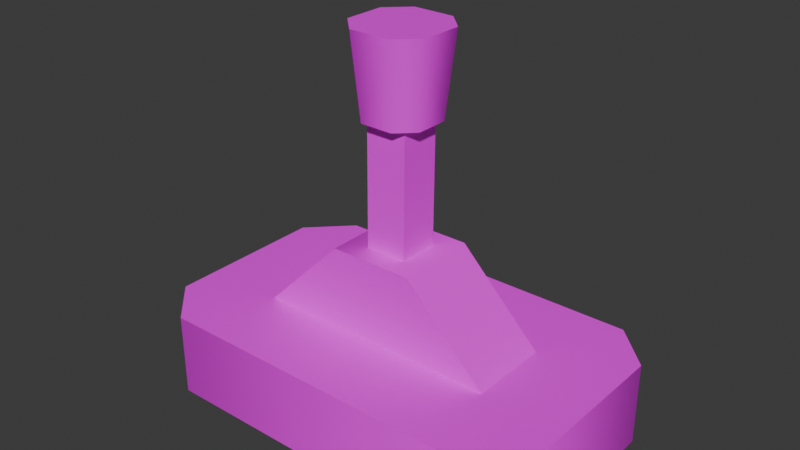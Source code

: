 # Source: lever-3stage.blend  (saved by Blender 4.2.66; exported with 4.5.12 LTS)
import bpy
from mathutils import Matrix  # noqa: F401  (used for matrix-valued properties, if any)

bpy.ops.wm.read_factory_settings(use_empty=True)
scene = bpy.context.scene
scene.name = 'Scene'

# ---- collections
col_collection = bpy.data.collections.new('Collection'); scene.collection.children.link(col_collection)

# ---- images (referenced by path relative to the original .blend; pixels are not part of the script)
import os
ASSET_DIR = os.environ.get("B2B_ASSET_DIR", "")  # directory of the original .blend (textures are referenced by path, not embedded)
HERE = os.path.dirname(os.path.abspath(__file__))  # packed textures are extracted next to this script under _unpacked/

def load_image(name, relpath, width, height, colorspace="sRGB"):
    """Load a texture the original file referenced (path relative to the .blend, or extracted next to this script)."""
    p = next((c for c in (os.path.join(HERE, relpath), os.path.join(ASSET_DIR, relpath)) if relpath and os.path.exists(c)), "")
    if p:
        img = bpy.data.images.load(p, check_existing=True)
        img.name = name
    else:  # same state as the original file: an image datablock whose file is absent (Cycles renders it pink)
        img = bpy.data.images.new(name, width, height)
        img.source = "FILE"
        img.filepath = "//" + (relpath or name)
    img.colorspace_settings.name = colorspace
    return img
img_colormap_png = load_image('colormap.png', 'colormap.png', 1024, 1024, 'sRGB')

# ---- materials (node trees are filled in below, after node groups)
mat_colormap = bpy.data.materials.new('colormap')
mat_colormap.diffuse_color = (1.0, 1.0, 1.0, 1.0)
mat_colormap.roughness = 0.5528

# ---- material node trees
mat_colormap.use_nodes = True; mat_colormap.node_tree.nodes.clear()
_N = mat_colormap.node_tree.nodes; _L = mat_colormap.node_tree.links
n0 = _N.new('ShaderNodeBsdfPrincipled'); n0.name = 'Principled BSDF'; n0.location = (10, 300)
n0.inputs[2].default_value = 0.5528
n0.inputs[27].default_value = (0.0, 0.0, 0.0, 1.0)
n0.inputs[28].default_value = 1.0
n1 = _N.new('ShaderNodeOutputMaterial'); n1.name = 'Material Output'; n1.location = (300, 300)
n2 = _N.new('ShaderNodeNormalMap'); n2.name = 'Normal Map'; n2.location = (-300, -300)
n2.label = 'Normal/Map'
n2.inputs[0].default_value = 0.0
n3 = _N.new('ShaderNodeTexImage'); n3.name = 'Image Texture'; n3.location = (-300, 600)
n3.image = img_colormap_png
_L.new(n0.outputs[0], n1.inputs[0])
_L.new(n2.outputs[0], n0.inputs[5])
_L.new(n3.outputs[0], n0.inputs[0])
n1.is_active_output = True

# ---- world
world_world = bpy.data.worlds.new('World'); scene.world = world_world
world_world.use_nodes = True; world_world.node_tree.nodes.clear()
_N = world_world.node_tree.nodes; _L = world_world.node_tree.links
n0 = _N.new('ShaderNodeOutputWorld'); n0.name = 'World Output'; n0.location = (300, 300)
n1 = _N.new('ShaderNodeBackground'); n1.name = 'Background'; n1.location = (10, 300)
n1.inputs[0].default_value = (0.05088, 0.05088, 0.05088, 1.0)
_L.new(n1.outputs[0], n0.inputs[0])
n0.is_active_output = True
world_world.color = (0.05088, 0.05088, 0.05088)
world_world.sun_shadow_jitter_overblur = 0.0

# ---- meshes
me_scene_001 = bpy.data.meshes.new('Scene.001')
me_scene_001.from_pydata([(-2.5, 4.512e-14, -2.5), (2.5, 6.768e-14, -2.5), (-2.5, 25.0, -2.5), (2.5, 25.0, -2.5), (2.5, 0.0, 2.5), (-2.5, 6.768e-14, 2.5), (2.5, 25.0, 2.5), (-2.5, 25.0, 2.5), (5.0, 35.0, -2.5), (5.0, 35.0, 2.5), (2.5, 35.0, -5.0), (2.5, 35.0, 5.0), (-2.5, 35.0, -5.0), (-2.5, 35.0, 5.0), (-5.0, 35.0, 2.5), (-5.0, 35.0, -2.5), (-2.0, 25.0, 4.0), (-4.0, 25.0, 2.0), (4.0, 25.0, -2.0), (2.0, 25.0, -4.0), (-2.0, 25.0, -4.0), (-4.0, 25.0, -2.0), (2.0, 25.0, 4.0), (4.0, 25.0, 2.0)], [], [(0, 2, 1), (3, 1, 2), (4, 6, 5), (7, 5, 6), (0, 5, 2), (7, 2, 5), (1, 3, 4), (6, 4, 3), (8, 10, 9), (11, 9, 10), (12, 11, 10), (13, 11, 12), (14, 13, 12), (15, 14, 12), (16, 13, 17), (14, 17, 13), (18, 19, 8), (10, 8, 19), (12, 20, 15), (21, 15, 20), (20, 12, 19), (10, 19, 12), (15, 21, 14), (17, 14, 21), (22, 11, 16), (13, 16, 11), (8, 9, 18), (23, 18, 9), (23, 9, 22), (11, 22, 9), (20, 19, 2), (21, 20, 2), (21, 2, 17), (2, 19, 3), (19, 18, 3), (23, 3, 18), (6, 3, 23), (23, 22, 6), (2, 7, 17), (7, 6, 22), (17, 7, 16), (16, 7, 22)])
me_scene_001.polygons.foreach_set('use_smooth', [True] * 42)
_k = set([(0, 2), (1, 3), (2, 3), (2, 5), (2, 7), (3, 6), (4, 6), (5, 7), (6, 7), (8, 9), (8, 10), (9, 11), (10, 12), (11, 13), (12, 15), (13, 14), (14, 15), (16, 17), (16, 22), (17, 21), (18, 19), (18, 23), (19, 20), (20, 21), (22, 23)])
me_scene_001.attributes.new('sharp_edge', 'BOOLEAN', 'EDGE').data.foreach_set('value', [ (min(e.vertices), max(e.vertices)) in _k for e in me_scene_001.edges])
_uv = me_scene_001.uv_layers.new(name='UVSet0')
_uv.uv.foreach_set('vector', [0.4688, 0.025, 0.4688, 0.1679, 0.4688, 0.025, 0.4688, 0.1679, 0.4688, 0.025, 0.4688, 0.1679, 0.4688, 0.025, 0.4688, 0.1679, 0.4688, 0.025, 0.4688, 0.1679, 0.4688, 0.025, 0.4688, 0.1679, 0.4688, 0.025, 0.4688, 0.025, 0.4688, 0.1679, 0.4688, 0.1679, 0.4688, 0.1679, 0.4688, 0.025, 0.4688, 0.025, 0.4688, 0.1679, 0.4688, 0.025, 0.4688, 0.1679, 0.4688, 0.025, 0.4688, 0.1679, 0.5938, 0.475, 0.5938, 0.475, 0.5938, 0.475, 0.5938, 0.475, 0.5938, 0.475, 0.5938, 0.475, 0.5938, 0.475, 0.5938, 0.475, 0.5938, 0.475, 0.5938, 0.475, 0.5938, 0.475, 0.5938, 0.475, 0.5938, 0.475, 0.5938, 0.475, 0.5938, 0.475, 0.5938, 0.475, 0.5938, 0.475, 0.5938, 0.475, 0.5938, 0.4179, 0.5938, 0.475, 0.5938, 0.4179, 0.5938, 0.475, 0.5938, 0.4179, 0.5938, 0.475, 0.5938, 0.4179, 0.5938, 0.4179, 0.5938, 0.475, 0.5938, 0.475, 0.5938, 0.475, 0.5938, 0.4179, 0.5938, 0.475, 0.5938, 0.4179, 0.5938, 0.475, 0.5938, 0.4179, 0.5938, 0.475, 0.5938, 0.4179, 0.5938, 0.4179, 0.5938, 0.475, 0.5938, 0.4179, 0.5938, 0.475, 0.5938, 0.4179, 0.5938, 0.475, 0.5938, 0.475, 0.5938, 0.4179, 0.5938, 0.475, 0.5938, 0.4179, 0.5938, 0.475, 0.5938, 0.4179, 0.5938, 0.4179, 0.5938, 0.475, 0.5938, 0.4179, 0.5938, 0.475, 0.5938, 0.4179, 0.5938, 0.475, 0.5938, 0.475, 0.5938, 0.475, 0.5938, 0.4179, 0.5938, 0.4179, 0.5938, 0.4179, 0.5938, 0.475, 0.5938, 0.4179, 0.5938, 0.475, 0.5938, 0.4179, 0.5938, 0.475, 0.5938, 0.4179, 0.5938, 0.475, 0.5938, 0.4179, 0.5938, 0.4179, 0.5938, 0.4179, 0.5938, 0.4179, 0.5938, 0.4179, 0.5938, 0.4179, 0.5938, 0.4179, 0.5938, 0.4179, 0.5938, 0.4179, 0.5938, 0.4179, 0.5938, 0.4179, 0.5938, 0.4179, 0.5938, 0.4179, 0.5938, 0.4179, 0.5938, 0.4179, 0.5938, 0.4179, 0.5938, 0.4179, 0.5938, 0.4179, 0.5938, 0.4179, 0.5938, 0.4179, 0.5938, 0.4179, 0.5938, 0.4179, 0.5938, 0.4179, 0.5938, 0.4179, 0.5938, 0.4179, 0.5938, 0.4179, 0.5938, 0.4179, 0.5938, 0.4179, 0.5938, 0.4179, 0.5938, 0.4179, 0.5938, 0.4179, 0.5938, 0.4179, 0.5938, 0.4179, 0.5938, 0.4179, 0.5938, 0.4179, 0.5938, 0.4179])
me_scene_001.materials.append(mat_colormap)
me_scene_001.update()
me_scene_001.normals_split_custom_set([tuple(v) for v in zip(*[iter([0.0, 0.0, -1.0, 0.0, 0.0, -1.0, 0.0, 0.0, -1.0, 0.0, 0.0, -1.0, 0.0, 0.0, -1.0, 0.0, 0.0, -1.0, 0.0, 0.0, 1.0, 0.0, 0.0, 1.0, 0.0, 0.0, 1.0, 0.0, 0.0, 1.0, 0.0, 0.0, 1.0, 0.0, 0.0, 1.0, -1.0, 0.0, 0.0, -1.0, 0.0, 0.0, -1.0, 0.0, 0.0, -1.0, 0.0, 0.0, -1.0, 0.0, 0.0, -1.0, 0.0, 0.0, 1.0, 0.0, 0.0, 1.0, 0.0, 0.0, 1.0, 0.0, 0.0, 1.0, 0.0, 0.0, 1.0, 0.0, 0.0, 1.0, 0.0, 0.0, 0.0, 1.0, 0.0, 0.0, 1.0, 0.0, 0.0, 1.0, 0.0, 0.0, 1.0, 0.0, 0.0, 1.0, 0.0, 0.0, 1.0, 0.0, 0.0, 1.0, 0.0, 0.0, 1.0, 0.0, 0.0, 1.0, 0.0, 0.0, 1.0, 0.0, 0.0, 1.0, 0.0, 0.0, 1.0, 0.0, 0.0, 1.0, 0.0, 0.0, 1.0, 0.0, 0.0, 1.0, 0.0, 0.0, 1.0, 0.0, 0.0, 1.0, 0.0, 0.0, 1.0, 0.0, -0.3785, -0.1108, 0.9189, -0.382, -0.1108, 0.9175, -0.9189, -0.1108, 0.3785, -0.9175, -0.1108, 0.382, -0.9189, -0.1108, 0.3785, -0.382, -0.1108, 0.9175, 0.9189, -0.1108, -0.3785, 0.3785, -0.1108, -0.9189, 0.9175, -0.1108, -0.382, 0.382, -0.1108, -0.9175, 0.9175, -0.1108, -0.382, 0.3785, -0.1108, -0.9189, -0.382, -0.1108, -0.9175, -0.3785, -0.1108, -0.9189, -0.9175, -0.1108, -0.382, -0.9189, -0.1108, -0.3785, -0.9175, -0.1108, -0.382, -0.3785, -0.1108, -0.9189, -0.3785, -0.1108, -0.9189, -0.382, -0.1108, -0.9175, 0.3785, -0.1108, -0.9189, 0.382, -0.1108, -0.9175, 0.3785, -0.1108, -0.9189, -0.382, -0.1108, -0.9175, -0.9175, -0.1108, -0.382, -0.9189, -0.1108, -0.3785, -0.9175, -0.1108, 0.382, -0.9189, -0.1108, 0.3785, -0.9175, -0.1108, 0.382, -0.9189, -0.1108, -0.3785, 0.3785, -0.1108, 0.9189, 0.382, -0.1108, 0.9175, -0.3785, -0.1108, 0.9189, -0.382, -0.1108, 0.9175, -0.3785, -0.1108, 0.9189, 0.382, -0.1108, 0.9175, 0.9175, -0.1108, -0.382, 0.9175, -0.1108, 0.382, 0.9189, -0.1108, -0.3785, 0.9189, -0.1108, 0.3785, 0.9189, -0.1108, -0.3785, 0.9175, -0.1108, 0.382, 0.9189, -0.1108, 0.3785, 0.9175, -0.1108, 0.382, 0.3785, -0.1108, 0.9189, 0.382, -0.1108, 0.9175, 0.3785, -0.1108, 0.9189, 0.9175, -0.1108, 0.382, 0.0, -1.0, 0.0, 0.0, -1.0, 0.0, 0.0, -1.0, 0.0, 0.0, -1.0, 0.0, 0.0, -1.0, 0.0, 0.0, -1.0, 0.0, 0.0, -1.0, 0.0, 0.0, -1.0, 0.0, 0.0, -1.0, 0.0, 0.0, -1.0, 0.0, 0.0, -1.0, 0.0, 0.0, -1.0, 0.0, 0.0, -1.0, 0.0, 0.0, -1.0, 0.0, 0.0, -1.0, 0.0, 0.0, -1.0, 0.0, 0.0, -1.0, 0.0, 0.0, -1.0, 0.0, 0.0, -1.0, 0.0, 0.0, -1.0, 0.0, 0.0, -1.0, 0.0, 0.0, -1.0, 0.0, 0.0, -1.0, 0.0, 0.0, -1.0, 0.0, 0.0, -1.0, 0.0, 0.0, -1.0, 0.0, 0.0, -1.0, 0.0, 0.0, -1.0, 0.0, 0.0, -1.0, 0.0, 0.0, -1.0, 0.0, 0.0, -1.0, 0.0, 0.0, -1.0, 0.0, 0.0, -1.0, 0.0, 0.0, -1.0, 0.0, 0.0, -1.0, 0.0, 0.0, -1.0, 0.0])] * 3)])
me_scene = bpy.data.meshes.new('Scene')
me_scene.from_pydata([(20.0, 10.0, -15.0), (20.0, 2.359e-14, -15.0), (25.0, 10.0, -10.0), (25.0, 0.0, -10.0), (-20.0, 2.262e-13, -15.0), (-20.0, 10.0, -15.0), (-25.0, 2.498e-13, -10.0), (-25.0, 10.0, -10.0), (-25.0, 2.498e-13, 10.0), (-25.0, 10.0, 10.0), (25.0, 10.0, 10.0), (25.0, 1.805e-14, 10.0), (20.0, 4.164e-14, 15.0), (-20.0, 2.262e-13, 15.0), (20.0, 10.0, 15.0), (-20.0, 10.0, 15.0), (5.0, 20.0, -5.0), (5.0, 20.0, 5.0), (-5.0, 20.0, -5.0), (-5.0, 20.0, 5.0), (-15.0, 10.0, -5.0), (15.0, 10.0, -5.0), (15.0, 10.0, 5.0), (-15.0, 10.0, 5.0)], [], [(0, 2, 1), (3, 1, 2), (4, 6, 5), (7, 5, 6), (1, 4, 0), (5, 0, 4), (6, 8, 7), (9, 7, 8), (2, 10, 3), (11, 3, 10), (12, 14, 13), (15, 13, 14), (8, 13, 9), (15, 9, 13), (10, 14, 11), (12, 11, 14), (16, 18, 17), (19, 17, 18), (20, 18, 21), (16, 21, 18), (22, 17, 23), (19, 23, 17), (18, 20, 19), (23, 19, 20), (21, 16, 22), (17, 22, 16), (2, 0, 10), (14, 10, 0), (5, 14, 0), (15, 14, 5), (7, 15, 5), (9, 15, 7), (11, 12, 3), (1, 3, 12), (13, 1, 12), (4, 1, 13), (8, 4, 13), (6, 4, 8)])
me_scene.polygons.foreach_set('use_smooth', [True] * 38)
_k = set([(0, 2), (0, 5), (1, 3), (1, 4), (2, 10), (3, 11), (4, 6), (5, 7), (6, 8), (7, 9), (8, 13), (9, 15), (10, 14), (11, 12), (12, 13), (14, 15), (16, 18), (16, 21), (17, 19), (17, 22), (18, 20), (19, 23)])
me_scene.attributes.new('sharp_edge', 'BOOLEAN', 'EDGE').data.foreach_set('value', [ (min(e.vertices), max(e.vertices)) in _k for e in me_scene.edges])
_uv = me_scene.uv_layers.new(name='UVSet0')
_uv.uv.foreach_set('vector', [0.4688, 0.225, 0.4688, 0.225, 0.4688, 0.025, 0.4688, 0.025, 0.4688, 0.025, 0.4688, 0.225, 0.4688, 0.025, 0.4688, 0.025, 0.4688, 0.225, 0.4688, 0.225, 0.4688, 0.225, 0.4688, 0.025, 0.4688, 0.025, 0.4688, 0.025, 0.4688, 0.225, 0.4688, 0.225, 0.4688, 0.225, 0.4688, 0.025, 0.4688, 0.025, 0.4688, 0.025, 0.4688, 0.225, 0.4688, 0.225, 0.4688, 0.225, 0.4688, 0.025, 0.4688, 0.225, 0.4688, 0.225, 0.4688, 0.025, 0.4688, 0.025, 0.4688, 0.025, 0.4688, 0.225, 0.4688, 0.025, 0.4688, 0.225, 0.4688, 0.025, 0.4688, 0.225, 0.4688, 0.025, 0.4688, 0.225, 0.4688, 0.025, 0.4688, 0.025, 0.4688, 0.225, 0.4688, 0.225, 0.4688, 0.225, 0.4688, 0.025, 0.4688, 0.225, 0.4688, 0.225, 0.4688, 0.025, 0.4688, 0.025, 0.4688, 0.025, 0.4688, 0.225, 0.4688, 0.225, 0.4688, 0.225, 0.4688, 0.225, 0.4688, 0.225, 0.4688, 0.225, 0.4688, 0.225, 0.4688, 0.025, 0.4688, 0.225, 0.4688, 0.025, 0.4688, 0.225, 0.4688, 0.025, 0.4688, 0.225, 0.4688, 0.025, 0.4688, 0.225, 0.4688, 0.025, 0.4688, 0.225, 0.4688, 0.025, 0.4688, 0.225, 0.4688, 0.225, 0.4688, 0.025, 0.4688, 0.225, 0.4688, 0.025, 0.4688, 0.225, 0.4688, 0.025, 0.4688, 0.025, 0.4688, 0.225, 0.4688, 0.025, 0.4688, 0.225, 0.4688, 0.025, 0.4688, 0.225, 0.2188, 0.225, 0.2188, 0.225, 0.2188, 0.225, 0.2188, 0.225, 0.2188, 0.225, 0.2188, 0.225, 0.2188, 0.225, 0.2188, 0.225, 0.2188, 0.225, 0.2188, 0.225, 0.2188, 0.225, 0.2188, 0.225, 0.2188, 0.225, 0.2188, 0.225, 0.2188, 0.225, 0.2188, 0.225, 0.2188, 0.225, 0.2188, 0.225, 0.2188, 0.025, 0.2188, 0.025, 0.2188, 0.025, 0.2188, 0.025, 0.2188, 0.025, 0.2188, 0.025, 0.2188, 0.025, 0.2188, 0.025, 0.2188, 0.025, 0.2188, 0.025, 0.2188, 0.025, 0.2188, 0.025, 0.2188, 0.025, 0.2188, 0.025, 0.2188, 0.025, 0.2188, 0.025, 0.2188, 0.025, 0.2188, 0.025])
me_scene.materials.append(mat_colormap)
me_scene.update()
me_scene.normals_split_custom_set([tuple(v) for v in zip(*[iter([0.3827, 0.0, -0.9239, 0.9239, 0.0, -0.3827, 0.3827, 0.0, -0.9239, 0.9239, 0.0, -0.3827, 0.3827, 0.0, -0.9239, 0.9239, 0.0, -0.3827, -0.3827, 0.0, -0.9239, -0.9239, 0.0, -0.3827, -0.3827, 0.0, -0.9239, -0.9239, 0.0, -0.3827, -0.3827, 0.0, -0.9239, -0.9239, 0.0, -0.3827, 0.3827, 0.0, -0.9239, -0.3827, 0.0, -0.9239, 0.3827, 0.0, -0.9239, -0.3827, 0.0, -0.9239, 0.3827, 0.0, -0.9239, -0.3827, 0.0, -0.9239, -0.9239, 0.0, -0.3827, -0.9239, 0.0, 0.3827, -0.9239, 0.0, -0.3827, -0.9239, 0.0, 0.3827, -0.9239, 0.0, -0.3827, -0.9239, 0.0, 0.3827, 0.9239, 0.0, -0.3827, 0.9239, 0.0, 0.3827, 0.9239, 0.0, -0.3827, 0.9239, 0.0, 0.3827, 0.9239, 0.0, -0.3827, 0.9239, 0.0, 0.3827, 0.3827, 0.0, 0.9239, 0.3827, 0.0, 0.9239, -0.3827, 0.0, 0.9239, -0.3827, 0.0, 0.9239, -0.3827, 0.0, 0.9239, 0.3827, 0.0, 0.9239, -0.9239, 0.0, 0.3827, -0.3827, 0.0, 0.9239, -0.9239, 0.0, 0.3827, -0.3827, 0.0, 0.9239, -0.9239, 0.0, 0.3827, -0.3827, 0.0, 0.9239, 0.9239, 0.0, 0.3827, 0.3827, 0.0, 0.9239, 0.9239, 0.0, 0.3827, 0.3827, 0.0, 0.9239, 0.9239, 0.0, 0.3827, 0.3827, 0.0, 0.9239, 0.3827, 0.9239, 0.0, -0.3827, 0.9239, 0.0, 0.3827, 0.9239, 0.0, -0.3827, 0.9239, 0.0, 0.3827, 0.9239, 0.0, -0.3827, 0.9239, 0.0, 0.0, 0.0, -1.0, 0.0, 0.0, -1.0, 0.0, 0.0, -1.0, 0.0, 0.0, -1.0, 0.0, 0.0, -1.0, 0.0, 0.0, -1.0, 0.0, 0.0, 1.0, 0.0, 0.0, 1.0, 0.0, 0.0, 1.0, 0.0, 0.0, 1.0, 0.0, 0.0, 1.0, 0.0, 0.0, 1.0, -0.3827, 0.9239, 0.0, -0.7071, 0.7071, 0.0, -0.3827, 0.9239, 0.0, -0.7071, 0.7071, 0.0, -0.3827, 0.9239, 0.0, -0.7071, 0.7071, 0.0, 0.7071, 0.7071, 0.0, 0.3827, 0.9239, 0.0, 0.7071, 0.7071, 0.0, 0.3827, 0.9239, 0.0, 0.7071, 0.7071, 0.0, 0.3827, 0.9239, 0.0, 0.0, 1.0, 0.0, 0.0, 1.0, 0.0, 0.0, 1.0, 0.0, 0.0, 1.0, 0.0, 0.0, 1.0, 0.0, 0.0, 1.0, 0.0, 0.0, 1.0, 0.0, 0.0, 1.0, 0.0, 0.0, 1.0, 0.0, 0.0, 1.0, 0.0, 0.0, 1.0, 0.0, 0.0, 1.0, 0.0, 0.0, 1.0, 0.0, 0.0, 1.0, 0.0, 0.0, 1.0, 0.0, 0.0, 1.0, 0.0, 0.0, 1.0, 0.0, 0.0, 1.0, 0.0, -3.816e-15, -1.0, 9.024e-16, -4.475e-15, -1.0, 6.767e-16, -5.194e-15, -1.0, 6.268e-16, -4.973e-15, -1.0, 4.373e-16, -5.194e-15, -1.0, 6.268e-16, -4.475e-15, -1.0, 6.767e-16, -4.827e-15, -1.0, 1.643e-16, -4.973e-15, -1.0, 4.373e-16, -4.475e-15, -1.0, 6.767e-16, -4.95e-15, -1.0, 0.0, -4.973e-15, -1.0, 4.373e-16, -4.827e-15, -1.0, 1.643e-16, -4.718e-15, -1.0, 0.0, -4.95e-15, -1.0, 0.0, -4.827e-15, -1.0, 1.643e-16, -4.718e-15, -1.0, 0.0, -4.95e-15, -1.0, 0.0, -4.718e-15, -1.0, 0.0])] * 3)])

# ---- objects
ob_handle = bpy.data.objects.new('handle', me_scene_001)
ob_lever_single = bpy.data.objects.new('lever-single', me_scene)

# ---- transforms, parenting, visibility, modifiers, constraints
ob_handle.parent = ob_lever_single
ob_handle.location = (1.083e-13, 10.0, 0.0)
ob_handle.rotation_euler = (2.395e-14, 9.107e-15, -0.008088)
ob_handle.color = (0.8, 0.8, 0.8, 1.0)
ob_lever_single.location = (0.0, 0.0, 0.0)
ob_lever_single.rotation_euler = (1.571, -0.0, 0.0)
ob_lever_single.scale = (0.01, 0.01, 0.01)
ob_lever_single.color = (0.8, 0.8, 0.8, 1.0)

# ---- collection membership
col_collection.objects.link(ob_handle)
col_collection.objects.link(ob_lever_single)

# ---- scene / render settings (as saved in the file)
scene.frame_start = 1; scene.frame_end = 95; scene.frame_set(23)
scene.render.engine = 'BLENDER_EEVEE_NEXT'
scene.render.fps = 60
bpy.context.view_layer.update()

# ---- added for rendering (the .blend has no active camera and no usable light): camera, sun
cam_auto = bpy.data.cameras.new('AutoCamera')
cam_auto.lens = 50.0
cam_auto.sensor_width = 36.0
cam_auto.clip_end = 1000.0
ob_auto_camera = bpy.data.objects.new('AutoCamera', cam_auto)
scene.collection.objects.link(ob_auto_camera)
ob_auto_camera.location = (0.681693, -0.818031, 0.770551)
ob_auto_camera.rotation_euler = (1.09748, -7.21219e-08, 0.694738)
scene.camera = ob_auto_camera
light_auto_sun = bpy.data.lights.new('AutoSun', 'SUN')
light_auto_sun.energy = 3.0
light_auto_sun.angle = 0.0523599
ob_auto_sun = bpy.data.objects.new('AutoSun', light_auto_sun)
scene.collection.objects.link(ob_auto_sun)
ob_auto_sun.rotation_euler = (0.872665, 0.174533, 0.523599)
bpy.context.view_layer.update()
